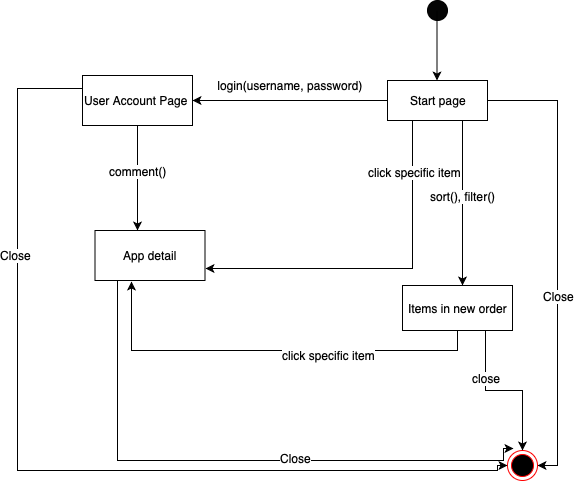

The diagram above was exported from draw.io. Its source (the exported page's mxGraphModel, read from the mxfile embedded in the PNG):
<mxGraphModel dx="300" dy="493" grid="1" gridSize="10" guides="1" tooltips="1" connect="1" arrows="1" fold="1" page="1" pageScale="1" pageWidth="850" pageHeight="1100" math="0" shadow="0">
  <root>
    <mxCell id="0" />
    <mxCell id="1" parent="0" />
    <mxCell id="IpvosalOjKFeqcHxZZ83-1" value="" style="ellipse;whiteSpace=wrap;html=1;aspect=fixed;fillColor=#050505;" parent="1" vertex="1">
      <mxGeometry x="500" y="70" width="20" height="20" as="geometry" />
    </mxCell>
    <mxCell id="IpvosalOjKFeqcHxZZ83-3" value="" style="endArrow=classic;html=1;" parent="1" edge="1">
      <mxGeometry width="50" height="50" relative="1" as="geometry">
        <mxPoint x="509.5" y="80" as="sourcePoint" />
        <mxPoint x="509.5" y="150" as="targetPoint" />
      </mxGeometry>
    </mxCell>
    <mxCell id="IpvosalOjKFeqcHxZZ83-8" style="edgeStyle=orthogonalEdgeStyle;rounded=0;orthogonalLoop=1;jettySize=auto;html=1;entryX=1;entryY=0.5;entryDx=0;entryDy=0;" parent="1" source="IpvosalOjKFeqcHxZZ83-4" target="IpvosalOjKFeqcHxZZ83-7" edge="1">
      <mxGeometry relative="1" as="geometry">
        <mxPoint x="630" y="540" as="targetPoint" />
      </mxGeometry>
    </mxCell>
    <mxCell id="IpvosalOjKFeqcHxZZ83-9" value="Close" style="text;html=1;resizable=0;points=[];align=center;verticalAlign=middle;labelBackgroundColor=#ffffff;" parent="IpvosalOjKFeqcHxZZ83-8" vertex="1" connectable="0">
      <mxGeometry x="0.164" y="1" relative="1" as="geometry">
        <mxPoint as="offset" />
      </mxGeometry>
    </mxCell>
    <mxCell id="IpvosalOjKFeqcHxZZ83-10" style="edgeStyle=orthogonalEdgeStyle;rounded=0;orthogonalLoop=1;jettySize=auto;html=1;exitX=0;exitY=0.5;exitDx=0;exitDy=0;" parent="1" source="IpvosalOjKFeqcHxZZ83-4" target="IpvosalOjKFeqcHxZZ83-11" edge="1">
      <mxGeometry relative="1" as="geometry">
        <mxPoint x="210" y="170" as="targetPoint" />
      </mxGeometry>
    </mxCell>
    <mxCell id="IpvosalOjKFeqcHxZZ83-19" style="edgeStyle=orthogonalEdgeStyle;rounded=0;orthogonalLoop=1;jettySize=auto;html=1;exitX=0.25;exitY=1;exitDx=0;exitDy=0;entryX=1;entryY=0.75;entryDx=0;entryDy=0;" parent="1" source="IpvosalOjKFeqcHxZZ83-4" target="IpvosalOjKFeqcHxZZ83-18" edge="1">
      <mxGeometry relative="1" as="geometry">
        <mxPoint x="485" y="360" as="targetPoint" />
        <Array as="points">
          <mxPoint x="485" y="338" />
        </Array>
      </mxGeometry>
    </mxCell>
    <mxCell id="IpvosalOjKFeqcHxZZ83-23" value="click specific item" style="text;html=1;resizable=0;points=[];align=center;verticalAlign=middle;labelBackgroundColor=#ffffff;" parent="IpvosalOjKFeqcHxZZ83-19" vertex="1" connectable="0">
      <mxGeometry x="-0.7127" y="2" relative="1" as="geometry">
        <mxPoint as="offset" />
      </mxGeometry>
    </mxCell>
    <mxCell id="IpvosalOjKFeqcHxZZ83-20" style="edgeStyle=orthogonalEdgeStyle;rounded=0;orthogonalLoop=1;jettySize=auto;html=1;exitX=0.75;exitY=1;exitDx=0;exitDy=0;" parent="1" source="IpvosalOjKFeqcHxZZ83-4" target="IpvosalOjKFeqcHxZZ83-21" edge="1">
      <mxGeometry relative="1" as="geometry">
        <mxPoint x="530" y="380" as="targetPoint" />
        <Array as="points">
          <mxPoint x="535" y="380" />
        </Array>
      </mxGeometry>
    </mxCell>
    <mxCell id="IpvosalOjKFeqcHxZZ83-22" value="sort(), filter()" style="text;html=1;resizable=0;points=[];align=center;verticalAlign=middle;labelBackgroundColor=#ffffff;" parent="IpvosalOjKFeqcHxZZ83-20" vertex="1" connectable="0">
      <mxGeometry x="-0.0909" relative="1" as="geometry">
        <mxPoint as="offset" />
      </mxGeometry>
    </mxCell>
    <mxCell id="IpvosalOjKFeqcHxZZ83-4" value="Start page" style="rounded=0;whiteSpace=wrap;html=1;fillColor=none;" parent="1" vertex="1">
      <mxGeometry x="460" y="150" width="100" height="40" as="geometry" />
    </mxCell>
    <mxCell id="IpvosalOjKFeqcHxZZ83-7" value="" style="ellipse;html=1;shape=endState;fillColor=#000000;strokeColor=#ff0000;" parent="1" vertex="1">
      <mxGeometry x="580" y="520" width="30" height="30" as="geometry" />
    </mxCell>
    <mxCell id="IpvosalOjKFeqcHxZZ83-13" style="edgeStyle=orthogonalEdgeStyle;rounded=0;orthogonalLoop=1;jettySize=auto;html=1;exitX=0;exitY=0.25;exitDx=0;exitDy=0;entryX=0;entryY=0.5;entryDx=0;entryDy=0;" parent="1" source="IpvosalOjKFeqcHxZZ83-11" target="IpvosalOjKFeqcHxZZ83-7" edge="1">
      <mxGeometry relative="1" as="geometry">
        <mxPoint x="100" y="540" as="targetPoint" />
        <Array as="points">
          <mxPoint x="90" y="158" />
          <mxPoint x="90" y="540" />
          <mxPoint x="570" y="540" />
        </Array>
      </mxGeometry>
    </mxCell>
    <mxCell id="IpvosalOjKFeqcHxZZ83-14" value="Close" style="text;html=1;resizable=0;points=[];align=center;verticalAlign=middle;labelBackgroundColor=#ffffff;" parent="IpvosalOjKFeqcHxZZ83-13" vertex="1" connectable="0">
      <mxGeometry x="-0.5086" y="-2" relative="1" as="geometry">
        <mxPoint as="offset" />
      </mxGeometry>
    </mxCell>
    <mxCell id="IpvosalOjKFeqcHxZZ83-16" style="edgeStyle=orthogonalEdgeStyle;rounded=0;orthogonalLoop=1;jettySize=auto;html=1;exitX=0.5;exitY=1;exitDx=0;exitDy=0;" parent="1" source="IpvosalOjKFeqcHxZZ83-11" edge="1">
      <mxGeometry relative="1" as="geometry">
        <mxPoint x="210" y="300" as="targetPoint" />
      </mxGeometry>
    </mxCell>
    <mxCell id="IpvosalOjKFeqcHxZZ83-17" value="comment()" style="text;html=1;resizable=0;points=[];align=center;verticalAlign=middle;labelBackgroundColor=#ffffff;" parent="IpvosalOjKFeqcHxZZ83-16" vertex="1" connectable="0">
      <mxGeometry x="-0.1429" relative="1" as="geometry">
        <mxPoint as="offset" />
      </mxGeometry>
    </mxCell>
    <mxCell id="IpvosalOjKFeqcHxZZ83-11" value="User Account Page&amp;nbsp;" style="html=1;" parent="1" vertex="1">
      <mxGeometry x="155" y="145" width="110" height="50" as="geometry" />
    </mxCell>
    <mxCell id="IpvosalOjKFeqcHxZZ83-12" value="login(username, password)" style="text;html=1;strokeColor=none;fillColor=none;align=center;verticalAlign=middle;whiteSpace=wrap;rounded=0;" parent="1" vertex="1">
      <mxGeometry x="277.5" y="140" width="170" height="30" as="geometry" />
    </mxCell>
    <mxCell id="IpvosalOjKFeqcHxZZ83-28" style="edgeStyle=orthogonalEdgeStyle;rounded=0;orthogonalLoop=1;jettySize=auto;html=1;exitX=0.25;exitY=1;exitDx=0;exitDy=0;entryX=0.2;entryY=-0.067;entryDx=0;entryDy=0;entryPerimeter=0;" parent="1" source="IpvosalOjKFeqcHxZZ83-18" target="IpvosalOjKFeqcHxZZ83-7" edge="1">
      <mxGeometry relative="1" as="geometry">
        <mxPoint x="195" y="530" as="targetPoint" />
        <Array as="points">
          <mxPoint x="190" y="350" />
          <mxPoint x="190" y="530" />
          <mxPoint x="576" y="530" />
        </Array>
      </mxGeometry>
    </mxCell>
    <mxCell id="IpvosalOjKFeqcHxZZ83-30" value="Close" style="text;html=1;resizable=0;points=[];align=center;verticalAlign=middle;labelBackgroundColor=#ffffff;" parent="IpvosalOjKFeqcHxZZ83-28" vertex="1" connectable="0">
      <mxGeometry x="0.2247" y="3" relative="1" as="geometry">
        <mxPoint as="offset" />
      </mxGeometry>
    </mxCell>
    <mxCell id="IpvosalOjKFeqcHxZZ83-18" value="App detail" style="html=1;fillColor=none;" parent="1" vertex="1">
      <mxGeometry x="167.5" y="300" width="110" height="50" as="geometry" />
    </mxCell>
    <mxCell id="IpvosalOjKFeqcHxZZ83-24" style="edgeStyle=orthogonalEdgeStyle;rounded=0;orthogonalLoop=1;jettySize=auto;html=1;exitX=0.5;exitY=1;exitDx=0;exitDy=0;entryX=0.332;entryY=1.02;entryDx=0;entryDy=0;entryPerimeter=0;" parent="1" source="IpvosalOjKFeqcHxZZ83-21" target="IpvosalOjKFeqcHxZZ83-18" edge="1">
      <mxGeometry relative="1" as="geometry" />
    </mxCell>
    <mxCell id="IpvosalOjKFeqcHxZZ83-25" value="click specific item" style="text;html=1;resizable=0;points=[];align=center;verticalAlign=middle;labelBackgroundColor=#ffffff;" parent="IpvosalOjKFeqcHxZZ83-24" vertex="1" connectable="0">
      <mxGeometry x="-0.281" y="4" relative="1" as="geometry">
        <mxPoint as="offset" />
      </mxGeometry>
    </mxCell>
    <mxCell id="IpvosalOjKFeqcHxZZ83-26" style="edgeStyle=orthogonalEdgeStyle;rounded=0;orthogonalLoop=1;jettySize=auto;html=1;exitX=0.75;exitY=1;exitDx=0;exitDy=0;" parent="1" source="IpvosalOjKFeqcHxZZ83-21" target="IpvosalOjKFeqcHxZZ83-7" edge="1">
      <mxGeometry relative="1" as="geometry" />
    </mxCell>
    <mxCell id="IpvosalOjKFeqcHxZZ83-27" value="close" style="text;html=1;resizable=0;points=[];align=center;verticalAlign=middle;labelBackgroundColor=#ffffff;" parent="IpvosalOjKFeqcHxZZ83-26" vertex="1" connectable="0">
      <mxGeometry x="-0.4014" relative="1" as="geometry">
        <mxPoint as="offset" />
      </mxGeometry>
    </mxCell>
    <mxCell id="IpvosalOjKFeqcHxZZ83-21" value="Items in new order" style="html=1;" parent="1" vertex="1">
      <mxGeometry x="475" y="355" width="110" height="45" as="geometry" />
    </mxCell>
  </root>
</mxGraphModel>